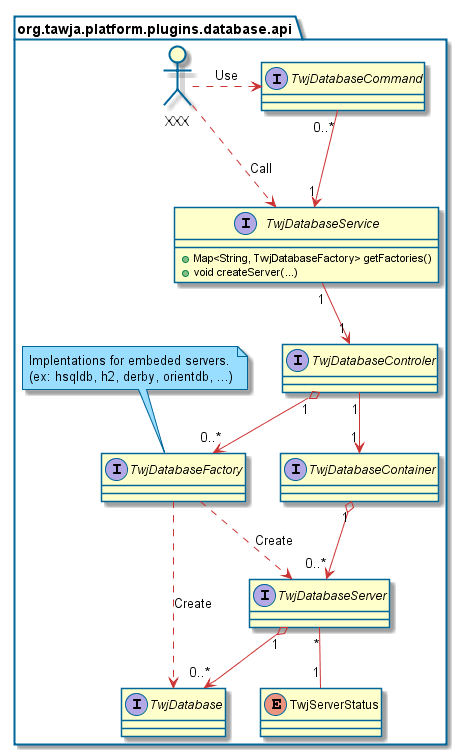

The diagram above was rendered by PlantUML. Its source (embedded in the PNG):
@startuml

skinparam backgroundcolor transparent

skinparam activityBorderColor #006699
skinparam actorBorderColor #006699
skinparam usecaseBorderColor #006699
skinparam classBorderColor #006699
skinparam objectBorderColor #006699
skinparam packageBorderColor #006699
skinparam componentBorderColor #006699
skinparam componentInterfaceBorderColor #006699
skinparam noteBorderColor #006699
skinparam stateBorderColor #006699

skinparam activityArrowColor #cc3333
skinparam usecaseArrowColor #cc3333
skinparam classArrowColor #cc3333
skinparam objectArrowColor #cc3333
skinparam componentArrowColor #cc3333
skinparam stateArrowColor #cc3333
skinparam sequenceArrowColor #cc3333

skinparam sequenceLifeLineBorderColor #006699
skinparam sequenceParticipantBorderColor #006699
skinparam sequenceBoxLineColor #006699

skinparam activityBackgroundColor #ffffcc
skinparam actorBackgroundColor #ffffcc
skinparam usecaseBackgroundColor #ffffcc
skinparam classBackgroundColor #ffffcc
skinparam objectBackgroundColor #ffffcc
'skinparam packageBackgroundColor #ffffcc
skinparam componentBackgroundColor #ffffcc
skinparam componentInterfaceBackgroundColor #ffffcc
skinparam stateBackgroundColor #ffffcc
skinparam sequenceParticipantBackgroundColor #ffffcc

skinparam noteBackgroundColor #99ddff


'left to right direction

package "org.tawja.platform.plugins.database.api" {
    enum TwjServerStatus
    interface TwjDatabase
    interface TwjDatabaseCommand
    interface TwjDatabaseContainer
    interface TwjDatabaseControler
    interface TwjDatabaseFactory
    note top : Implentations for embeded servers.\n(ex: hsqldb, h2, derby, orientdb, ...)
    interface TwjDatabaseServer

    interface TwjDatabaseService {
        +Map<String, TwjDatabaseFactory> getFactories()
        +void createServer(...)
    }

    TwjDatabaseCommand "0..*" --> "1" TwjDatabaseService

    'TwjDatabaseService "1" --> "1" TwjDatabaseContainer
    TwjDatabaseService "1" --> "1" TwjDatabaseControler
    TwjDatabaseControler "1" --> "1" TwjDatabaseContainer
    TwjDatabaseControler "1" o--> "0..*" TwjDatabaseFactory

    TwjDatabaseContainer "1" o--> "0..*" TwjDatabaseServer
    TwjDatabaseServer "1" o--> "0..*" TwjDatabase

    TwjDatabaseServer "*" -- "1" TwjServerStatus

    TwjDatabaseFactory .down.> TwjDatabaseServer : "Create"
    TwjDatabaseFactory .down.> TwjDatabase : "Create"

    mix_actor XXX
    XXX .right.> TwjDatabaseCommand : Use
    XXX .down.> TwjDatabaseService : Call
}

@enduml